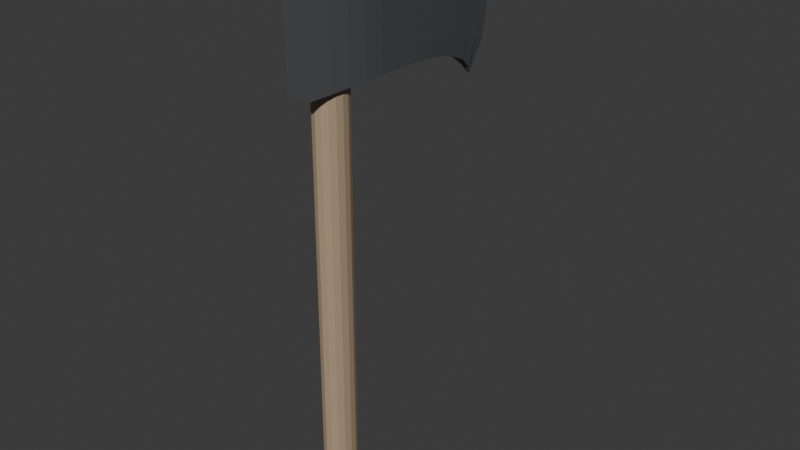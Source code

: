 # Source: Axe.blend  (saved by Blender 4.2.66; exported with 4.5.12 LTS)
import bpy
from mathutils import Matrix  # noqa: F401  (used for matrix-valued properties, if any)

bpy.ops.wm.read_factory_settings(use_empty=True)
scene = bpy.context.scene
scene.name = 'Scene'

# ---- collections
col_collection = bpy.data.collections.new('Collection'); scene.collection.children.link(col_collection)

# ---- materials (node trees are filled in below, after node groups)
mat_hande = bpy.data.materials.new('Hande')
mat_hande.alpha_threshold = 0.0
mat_hande.roughness = 0.5
mat_hande.line_color = (0.0, 0.0, 0.0, 1.0)
mat_head = bpy.data.materials.new('Head')

# ---- material node trees
mat_hande.use_nodes = True; mat_hande.node_tree.nodes.clear()
_N = mat_hande.node_tree.nodes; _L = mat_hande.node_tree.links
n0 = _N.new('ShaderNodeOutputMaterial'); n0.name = 'Material Output'; n0.location = (300, 300)
n1 = _N.new('ShaderNodeBsdfPrincipled'); n1.name = 'Principled BSDF'; n1.location = (10, 300)
n1.inputs[0].default_value = (0.4304, 0.323, 0.2116, 1.0)
n1.inputs[3].default_value = 1.15
_L.new(n1.outputs[0], n0.inputs[0])
n0.is_active_output = True
mat_head.use_nodes = True; mat_head.node_tree.nodes.clear()
_N = mat_head.node_tree.nodes; _L = mat_head.node_tree.links
n0 = _N.new('ShaderNodeBsdfPrincipled'); n0.name = 'Principled BSDF'; n0.location = (10, 300)
n0.inputs[0].default_value = (0.09084, 0.09306, 0.09759, 1.0)
n0.inputs[1].default_value = 0.07254
n0.inputs[3].default_value = 1.3
n1 = _N.new('ShaderNodeOutputMaterial'); n1.name = 'Material Output'; n1.location = (300, 300)
_L.new(n0.outputs[0], n1.inputs[0])
n1.is_active_output = True

# ---- world
world_world = bpy.data.worlds.new('World'); scene.world = world_world
world_world.use_nodes = True; world_world.node_tree.nodes.clear()
_N = world_world.node_tree.nodes; _L = world_world.node_tree.links
n0 = _N.new('ShaderNodeOutputWorld'); n0.name = 'World Output'; n0.location = (300, 300)
n1 = _N.new('ShaderNodeBackground'); n1.name = 'Background'; n1.location = (10, 300)
n1.inputs[0].default_value = (0.05088, 0.05088, 0.05088, 1.0)
_L.new(n1.outputs[0], n0.inputs[0])
n0.is_active_output = True
world_world.color = (0.05088, 0.05088, 0.05088)
world_world.sun_shadow_jitter_overblur = 0.0

# ---- meshes
me_cylinder = bpy.data.meshes.new('Cylinder')
me_cylinder.from_pydata([(0.0, 0.05, -0.334), (0.0, 0.05, 0.466), (0.01913, 0.04619, -0.334), (0.01913, 0.04619, 0.466), (0.03536, 0.03536, -0.334), (0.03536, 0.03536, 0.466), (0.04619, 0.01913, -0.334), (0.04619, 0.01913, 0.466), (0.05, 0.0, -0.334), (0.05, 0.0, 0.466), (0.04619, -0.01913, -0.334), (0.04619, -0.01913, 0.466), (0.03536, -0.03536, -0.334), (0.03536, -0.03536, 0.466), (0.01913, -0.04619, -0.334), (0.01913, -0.04619, 0.466), (0.0, -0.05, -0.334), (0.0, -0.05, 0.466), (-0.01913, -0.04619, -0.334), (-0.01913, -0.04619, 0.466), (-0.03536, -0.03536, -0.334), (-0.03536, -0.03536, 0.466), (-0.04619, -0.01913, -0.334), (-0.04619, -0.01913, 0.466), (-0.05, 0.0, -0.334), (-0.05, 0.0, 0.466), (-0.04619, 0.01913, -0.334), (-0.04619, 0.01913, 0.466), (-0.03536, 0.03536, -0.334), (-0.03536, 0.03536, 0.466), (-0.01913, 0.04619, -0.334), (-0.01913, 0.04619, 0.466)], [], [(0, 1, 3, 2), (2, 3, 5, 4), (4, 5, 7, 6), (6, 7, 9, 8), (8, 9, 11, 10), (10, 11, 13, 12), (12, 13, 15, 14), (14, 15, 17, 16), (16, 17, 19, 18), (18, 19, 21, 20), (20, 21, 23, 22), (22, 23, 25, 24), (24, 25, 27, 26), (26, 27, 29, 28), (3, 1, 31, 29, 27, 25, 23, 21, 19, 17, 15, 13, 11, 9, 7, 5), (28, 29, 31, 30), (30, 31, 1, 0), (0, 2, 4, 6, 8, 10, 12, 14, 16, 18, 20, 22, 24, 26, 28, 30)])
_uv = me_cylinder.uv_layers.new(name='UVMap')
_uv.uv.foreach_set('vector', [1.0, 0.5, 1.0, 1.0, 0.9375, 1.0, 0.9375, 0.5, 0.9375, 0.5, 0.9375, 1.0, 0.875, 1.0, 0.875, 0.5, 0.875, 0.5, 0.875, 1.0, 0.8125, 1.0, 0.8125, 0.5, 0.8125, 0.5, 0.8125, 1.0, 0.75, 1.0, 0.75, 0.5, 0.75, 0.5, 0.75, 1.0, 0.6875, 1.0, 0.6875, 0.5, 0.6875, 0.5, 0.6875, 1.0, 0.625, 1.0, 0.625, 0.5, 0.625, 0.5, 0.625, 1.0, 0.5625, 1.0, 0.5625, 0.5, 0.5625, 0.5, 0.5625, 1.0, 0.5, 1.0, 0.5, 0.5, 0.5, 0.5, 0.5, 1.0, 0.4375, 1.0, 0.4375, 0.5, 0.4375, 0.5, 0.4375, 1.0, 0.375, 1.0, 0.375, 0.5, 0.375, 0.5, 0.375, 1.0, 0.3125, 1.0, 0.3125, 0.5, 0.3125, 0.5, 0.3125, 1.0, 0.25, 1.0, 0.25, 0.5, 0.25, 0.5, 0.25, 1.0, 0.1875, 1.0, 0.1875, 0.5, 0.1875, 0.5, 0.1875, 1.0, 0.125, 1.0, 0.125, 0.5, 0.3418, 0.4717, 0.25, 0.49, 0.1582, 0.4717, 0.08029, 0.4197, 0.02827, 0.3418, 0.01, 0.25, 0.02827, 0.1582, 0.08029, 0.08029, 0.1582, 0.02827, 0.25, 0.01, 0.3418, 0.02827, 0.4197, 0.08029, 0.4717, 0.1582, 0.49, 0.25, 0.4717, 0.3418, 0.4197, 0.4197, 0.125, 0.5, 0.125, 1.0, 0.0625, 1.0, 0.0625, 0.5, 0.0625, 0.5, 0.0625, 1.0, 0.0, 1.0, 0.0, 0.5, 0.75, 0.49, 0.8418, 0.4717, 0.9197, 0.4197, 0.9717, 0.3418, 0.99, 0.25, 0.9717, 0.1582, 0.9197, 0.08029, 0.8418, 0.02827, 0.75, 0.01, 0.6582, 0.02827, 0.5803, 0.08029, 0.5283, 0.1582, 0.51, 0.25, 0.5283, 0.3418, 0.5803, 0.4197, 0.6582, 0.4717])
me_cylinder.materials.append(mat_hande)
me_cylinder.update()
me_plane_002 = bpy.data.meshes.new('Plane.002')
me_plane_002.from_pydata([(-0.03199, -0.09472, 0.7262), (-0.03199, -0.09472, 0.4863), (-0.003044, 0.4925, 0.83), (-0.003044, 0.4925, 0.3853), (0.03199, -0.09472, 0.7262), (0.03199, -0.09472, 0.4863), (0.003044, 0.4925, 0.8304), (0.003044, 0.4925, 0.3853), (-0.009394, 0.478, 0.8096), (-0.01647, 0.4477, 0.7836), (-0.02317, 0.4, 0.7586), (-0.02964, 0.3499, 0.7413), (-0.03574, 0.3037, 0.733), (-0.04131, 0.2559, 0.7267), (-0.04622, 0.2058, 0.722), (-0.05032, 0.1558, 0.7189), (-0.0535, 0.1057, 0.717), (-0.05388, 0.05556, 0.7171), (-0.05023, 0.00547, 0.7189), (-0.04267, -0.04462, 0.722), (-0.04267, -0.04462, 0.4906), (-0.05023, 0.00547, 0.4936), (-0.05388, 0.05556, 0.4954), (-0.0535, 0.1057, 0.4955), (-0.05032, 0.1558, 0.4937), (-0.04622, 0.2058, 0.4905), (-0.04131, 0.2559, 0.4859), (-0.03574, 0.3037, 0.4796), (-0.02964, 0.3499, 0.4712), (-0.02317, 0.4, 0.4557), (-0.01647, 0.4477, 0.4344), (-0.009394, 0.478, 0.408), (0.009394, 0.478, 0.8119), (0.01647, 0.4477, 0.7882), (0.02317, 0.4, 0.7619), (0.02964, 0.3499, 0.7414), (0.03574, 0.3037, 0.733), (0.04131, 0.2559, 0.7267), (0.04622, 0.2058, 0.722), (0.05032, 0.1558, 0.7189), (0.0535, 0.1057, 0.717), (0.05388, 0.05556, 0.7171), (0.05023, 0.00547, 0.7189), (0.04267, -0.04462, 0.722), (0.04267, -0.04462, 0.4906), (0.05023, 0.00547, 0.4936), (0.05388, 0.05556, 0.4954), (0.0535, 0.1057, 0.4955), (0.05032, 0.1558, 0.4937), (0.04622, 0.2058, 0.4905), (0.04131, 0.2559, 0.4859), (0.03574, 0.3037, 0.4796), (0.02964, 0.3499, 0.4712), (0.02317, 0.4, 0.4557), (0.01647, 0.4477, 0.4344), (0.009394, 0.478, 0.408), (-0.03199, -0.09472, 0.6862), (-0.03199, -0.09472, 0.6462), (-0.03199, -0.09472, 0.6063), (-0.03199, -0.09472, 0.5663), (-0.03199, -0.09472, 0.5263), (-0.003044, 0.5407, 0.4614), (-0.003044, 0.5565, 0.5342), (-0.003044, 0.5565, 0.6063), (-0.003044, 0.5565, 0.6783), (-0.003044, 0.5407, 0.7519), (0.03199, -0.09472, 0.6862), (0.03199, -0.09472, 0.6462), (0.03199, -0.09472, 0.6063), (0.03199, -0.09472, 0.5663), (0.03199, -0.09472, 0.5263), (0.003044, 0.5407, 0.4614), (0.003044, 0.5565, 0.5342), (0.003044, 0.5565, 0.6063), (0.003044, 0.5565, 0.6783), (0.003044, 0.5407, 0.752), (0.04267, -0.04462, 0.5291), (0.04267, -0.04462, 0.5677), (0.04267, -0.04462, 0.6063), (0.04267, -0.04462, 0.6448), (0.04267, -0.04462, 0.6834), (0.05023, 0.00547, 0.5312), (0.05023, 0.00547, 0.5687), (0.05023, 0.00547, 0.6063), (0.05023, 0.00547, 0.6438), (0.05023, 0.00547, 0.6814), (0.05388, 0.05556, 0.5324), (0.05388, 0.05556, 0.5693), (0.05388, 0.05556, 0.6063), (0.05388, 0.05556, 0.6432), (0.05388, 0.05556, 0.6802), (0.0535, 0.1057, 0.5324), (0.0535, 0.1057, 0.5694), (0.0535, 0.1057, 0.6063), (0.0535, 0.1057, 0.6432), (0.0535, 0.1057, 0.6801), (0.05032, 0.1558, 0.5312), (0.05032, 0.1558, 0.5687), (0.05032, 0.1558, 0.6063), (0.05032, 0.1558, 0.6438), (0.05032, 0.1558, 0.6813), (0.04622, 0.2058, 0.5291), (0.04622, 0.2058, 0.5677), (0.04622, 0.2058, 0.6063), (0.04622, 0.2058, 0.6449), (0.04622, 0.2058, 0.6835), (0.04131, 0.2559, 0.526), (0.04131, 0.2559, 0.5661), (0.04131, 0.2559, 0.6063), (0.04131, 0.2559, 0.6464), (0.04131, 0.2559, 0.6865), (0.03574, 0.306, 0.5218), (0.03574, 0.306, 0.564), (0.03574, 0.306, 0.6063), (0.03574, 0.306, 0.6485), (0.03574, 0.306, 0.6907), (0.02964, 0.3561, 0.5162), (0.02964, 0.3561, 0.5612), (0.02964, 0.3561, 0.6063), (0.02964, 0.3561, 0.6513), (0.02964, 0.3561, 0.6963), (0.02317, 0.4062, 0.5082), (0.02317, 0.4062, 0.5575), (0.02317, 0.4062, 0.6063), (0.02317, 0.4062, 0.655), (0.02317, 0.4062, 0.7057), (0.01647, 0.4563, 0.4959), (0.01647, 0.4563, 0.5523), (0.01647, 0.4563, 0.6063), (0.01647, 0.4563, 0.6602), (0.01647, 0.4563, 0.7216), (0.009394, 0.5062, 0.4777), (0.009394, 0.5064, 0.5433), (0.009394, 0.5064, 0.6063), (0.009394, 0.5064, 0.6693), (0.009394, 0.5062, 0.7386), (-0.04267, -0.04462, 0.6834), (-0.04267, -0.04462, 0.6448), (-0.04267, -0.04462, 0.6063), (-0.04267, -0.04462, 0.5677), (-0.04267, -0.04462, 0.5291), (-0.05023, 0.00547, 0.6814), (-0.05023, 0.00547, 0.6438), (-0.05023, 0.00547, 0.6063), (-0.05023, 0.00547, 0.5687), (-0.05023, 0.00547, 0.5312), (-0.05388, 0.05556, 0.6802), (-0.05388, 0.05556, 0.6432), (-0.05388, 0.05556, 0.6063), (-0.05388, 0.05556, 0.5693), (-0.05388, 0.05556, 0.5324), (-0.0535, 0.1057, 0.6801), (-0.0535, 0.1057, 0.6432), (-0.0535, 0.1057, 0.6063), (-0.0535, 0.1057, 0.5694), (-0.0535, 0.1057, 0.5324), (-0.05032, 0.1558, 0.6813), (-0.05032, 0.1558, 0.6438), (-0.05032, 0.1558, 0.6063), (-0.05032, 0.1558, 0.5687), (-0.05032, 0.1558, 0.5312), (-0.04622, 0.2058, 0.6835), (-0.04622, 0.2058, 0.6449), (-0.04622, 0.2058, 0.6063), (-0.04622, 0.2058, 0.5677), (-0.04622, 0.2058, 0.5291), (-0.04131, 0.2559, 0.6865), (-0.04131, 0.2559, 0.6464), (-0.04131, 0.2559, 0.6063), (-0.04131, 0.2559, 0.5661), (-0.04131, 0.2559, 0.526), (-0.03574, 0.306, 0.6907), (-0.03574, 0.306, 0.6485), (-0.03574, 0.306, 0.6063), (-0.03574, 0.306, 0.564), (-0.03574, 0.306, 0.5218), (-0.02964, 0.3561, 0.6963), (-0.02964, 0.3561, 0.6513), (-0.02964, 0.3561, 0.6063), (-0.02964, 0.3561, 0.5612), (-0.02964, 0.3561, 0.5162), (-0.02317, 0.4062, 0.7046), (-0.02317, 0.4062, 0.655), (-0.02317, 0.4062, 0.6063), (-0.02317, 0.4062, 0.5575), (-0.02317, 0.4062, 0.5082), (-0.01647, 0.4563, 0.7196), (-0.01647, 0.4563, 0.6602), (-0.01647, 0.4563, 0.6063), (-0.01647, 0.4563, 0.5523), (-0.01647, 0.4563, 0.4959), (-0.009394, 0.5062, 0.7375), (-0.009394, 0.5064, 0.6693), (-0.009394, 0.5064, 0.6063), (-0.009394, 0.5064, 0.5433), (-0.009394, 0.5062, 0.4777)], [], [(195, 61, 3, 31), (131, 55, 7, 71), (31, 3, 7, 55), (19, 0, 4, 43), (65, 2, 6, 75), (60, 1, 5, 70), (2, 8, 32, 6), (8, 9, 33, 32), (9, 10, 34, 33), (10, 11, 35, 34), (11, 12, 36, 35), (12, 13, 37, 36), (13, 14, 38, 37), (14, 15, 39, 38), (15, 16, 40, 39), (16, 17, 41, 40), (17, 18, 42, 41), (18, 19, 43, 42), (1, 20, 44, 5), (20, 21, 45, 44), (21, 22, 46, 45), (22, 23, 47, 46), (23, 24, 48, 47), (24, 25, 49, 48), (25, 26, 50, 49), (26, 27, 51, 50), (27, 28, 52, 51), (28, 29, 53, 52), (29, 30, 54, 53), (30, 31, 55, 54), (70, 5, 44, 76), (76, 44, 45, 81), (81, 45, 46, 86), (86, 46, 47, 91), (91, 47, 48, 96), (96, 48, 49, 101), (101, 49, 50, 106), (106, 50, 51, 111), (111, 51, 52, 116), (116, 52, 53, 121), (121, 53, 54, 126), (126, 54, 55, 131), (60, 140, 20, 1), (140, 145, 21, 20), (145, 150, 22, 21), (150, 155, 23, 22), (155, 160, 24, 23), (160, 165, 25, 24), (165, 170, 26, 25), (170, 175, 27, 26), (175, 180, 28, 27), (180, 185, 29, 28), (185, 190, 30, 29), (190, 195, 31, 30), (9, 8, 191, 186), (186, 191, 192, 187), (187, 192, 193, 188), (188, 193, 194, 189), (189, 194, 195, 190), (10, 9, 186, 181), (181, 186, 187, 182), (182, 187, 188, 183), (183, 188, 189, 184), (184, 189, 190, 185), (11, 10, 181, 176), (176, 181, 182, 177), (177, 182, 183, 178), (178, 183, 184, 179), (179, 184, 185, 180), (12, 11, 176, 171), (171, 176, 177, 172), (172, 177, 178, 173), (173, 178, 179, 174), (174, 179, 180, 175), (13, 12, 171, 166), (166, 171, 172, 167), (167, 172, 173, 168), (168, 173, 174, 169), (169, 174, 175, 170), (14, 13, 166, 161), (161, 166, 167, 162), (162, 167, 168, 163), (163, 168, 169, 164), (164, 169, 170, 165), (15, 14, 161, 156), (156, 161, 162, 157), (157, 162, 163, 158), (158, 163, 164, 159), (159, 164, 165, 160), (16, 15, 156, 151), (151, 156, 157, 152), (152, 157, 158, 153), (153, 158, 159, 154), (154, 159, 160, 155), (17, 16, 151, 146), (146, 151, 152, 147), (147, 152, 153, 148), (148, 153, 154, 149), (149, 154, 155, 150), (18, 17, 146, 141), (141, 146, 147, 142), (142, 147, 148, 143), (143, 148, 149, 144), (144, 149, 150, 145), (19, 18, 141, 136), (136, 141, 142, 137), (137, 142, 143, 138), (138, 143, 144, 139), (139, 144, 145, 140), (0, 19, 136, 56), (56, 136, 137, 57), (57, 137, 138, 58), (58, 138, 139, 59), (59, 139, 140, 60), (33, 130, 135, 32), (130, 129, 134, 135), (129, 128, 133, 134), (128, 127, 132, 133), (127, 126, 131, 132), (34, 125, 130, 33), (125, 124, 129, 130), (124, 123, 128, 129), (123, 122, 127, 128), (122, 121, 126, 127), (35, 120, 125, 34), (120, 119, 124, 125), (119, 118, 123, 124), (118, 117, 122, 123), (117, 116, 121, 122), (36, 115, 120, 35), (115, 114, 119, 120), (114, 113, 118, 119), (113, 112, 117, 118), (112, 111, 116, 117), (37, 110, 115, 36), (110, 109, 114, 115), (109, 108, 113, 114), (108, 107, 112, 113), (107, 106, 111, 112), (38, 105, 110, 37), (105, 104, 109, 110), (104, 103, 108, 109), (103, 102, 107, 108), (102, 101, 106, 107), (39, 100, 105, 38), (100, 99, 104, 105), (99, 98, 103, 104), (98, 97, 102, 103), (97, 96, 101, 102), (40, 95, 100, 39), (95, 94, 99, 100), (94, 93, 98, 99), (93, 92, 97, 98), (92, 91, 96, 97), (41, 90, 95, 40), (90, 89, 94, 95), (89, 88, 93, 94), (88, 87, 92, 93), (87, 86, 91, 92), (42, 85, 90, 41), (85, 84, 89, 90), (84, 83, 88, 89), (83, 82, 87, 88), (82, 81, 86, 87), (43, 80, 85, 42), (80, 79, 84, 85), (79, 78, 83, 84), (78, 77, 82, 83), (77, 76, 81, 82), (4, 66, 80, 43), (66, 67, 79, 80), (67, 68, 78, 79), (68, 69, 77, 78), (69, 70, 76, 77), (0, 56, 66, 4), (56, 57, 67, 66), (57, 58, 68, 67), (58, 59, 69, 68), (59, 60, 70, 69), (3, 61, 71, 7), (61, 62, 72, 71), (62, 63, 73, 72), (63, 64, 74, 73), (64, 65, 75, 74), (32, 135, 75, 6), (135, 134, 74, 75), (134, 133, 73, 74), (133, 132, 72, 73), (132, 131, 71, 72), (8, 2, 65, 191), (191, 65, 64, 192), (192, 64, 63, 193), (193, 63, 62, 194), (194, 62, 61, 195)])
_uv = me_plane_002.uv_layers.new(name='UVMap')
_uv.uv.foreach_set('vector', [0.8333, 0.9231, 0.8333, 1.0, 1.0, 1.0, 1.0, 0.9231, 0.8333, 0.9231, 1.0, 0.9231, 1.0, 1.0, 0.8333, 1.0, 1.0, 0.9231, 1.0, 1.0, 1.0, 1.0, 1.0, 0.9231, 0.0, 0.07692, 0.0, 0.0, 0.0, 0.0, 0.0, 0.07692, 0.1667, 1.0, 0.0, 1.0, 0.0, 1.0, 0.1667, 1.0, 0.8333, 0.0, 1.0, 0.0, 1.0, 0.0, 0.8333, 0.0, 0.0, 1.0, 0.0, 0.9231, 0.0, 0.9231, 0.0, 1.0, 0.0, 0.9231, 0.0, 0.8462, 0.0, 0.8462, 0.0, 0.9231, 0.0, 0.8462, 0.0, 0.7692, 0.0, 0.7692, 0.0, 0.8462, 0.0, 0.7692, 0.0, 0.6923, 0.0, 0.6923, 0.0, 0.7692, 0.0, 0.6923, 0.0, 0.6154, 0.0, 0.6154, 0.0, 0.6923, 0.0, 0.6154, 0.0, 0.5385, 0.0, 0.5385, 0.0, 0.6154, 0.0, 0.5385, 0.0, 0.4615, 0.0, 0.4615, 0.0, 0.5385, 0.0, 0.4615, 0.0, 0.3846, 0.0, 0.3846, 0.0, 0.4615, 0.0, 0.3846, 0.0, 0.3077, 0.0, 0.3077, 0.0, 0.3846, 0.0, 0.3077, 0.0, 0.2308, 0.0, 0.2308, 0.0, 0.3077, 0.0, 0.2308, 0.0, 0.1538, 0.0, 0.1538, 0.0, 0.2308, 0.0, 0.1538, 0.0, 0.07692, 0.0, 0.07692, 0.0, 0.1538, 1.0, 0.0, 1.0, 0.07692, 1.0, 0.07692, 1.0, 0.0, 1.0, 0.07692, 1.0, 0.1538, 1.0, 0.1538, 1.0, 0.07692, 1.0, 0.1538, 1.0, 0.2308, 1.0, 0.2308, 1.0, 0.1538, 1.0, 0.2308, 1.0, 0.3077, 1.0, 0.3077, 1.0, 0.2308, 1.0, 0.3077, 1.0, 0.3846, 1.0, 0.3846, 1.0, 0.3077, 1.0, 0.3846, 1.0, 0.4615, 1.0, 0.4615, 1.0, 0.3846, 1.0, 0.4615, 1.0, 0.5385, 1.0, 0.5385, 1.0, 0.4615, 1.0, 0.5385, 1.0, 0.6154, 1.0, 0.6154, 1.0, 0.5385, 1.0, 0.6154, 1.0, 0.6923, 1.0, 0.6923, 1.0, 0.6154, 1.0, 0.6923, 1.0, 0.7692, 1.0, 0.7692, 1.0, 0.6923, 1.0, 0.7692, 1.0, 0.8462, 1.0, 0.8462, 1.0, 0.7692, 1.0, 0.8462, 1.0, 0.9231, 1.0, 0.9231, 1.0, 0.8462, 0.8333, 0.0, 1.0, 0.0, 1.0, 0.07692, 0.8333, 0.07692, 0.8333, 0.07692, 1.0, 0.07692, 1.0, 0.1538, 0.8333, 0.1538, 0.8333, 0.1538, 1.0, 0.1538, 1.0, 0.2308, 0.8333, 0.2308, 0.8333, 0.2308, 1.0, 0.2308, 1.0, 0.3077, 0.8333, 0.3077, 0.8333, 0.3077, 1.0, 0.3077, 1.0, 0.3846, 0.8333, 0.3846, 0.8333, 0.3846, 1.0, 0.3846, 1.0, 0.4615, 0.8333, 0.4615, 0.8333, 0.4615, 1.0, 0.4615, 1.0, 0.5385, 0.8333, 0.5385, 0.8333, 0.5385, 1.0, 0.5385, 1.0, 0.6154, 0.8333, 0.6154, 0.8333, 0.6154, 1.0, 0.6154, 1.0, 0.6923, 0.8333, 0.6923, 0.8333, 0.6923, 1.0, 0.6923, 1.0, 0.7692, 0.8333, 0.7692, 0.8333, 0.7692, 1.0, 0.7692, 1.0, 0.8462, 0.8333, 0.8462, 0.8333, 0.8462, 1.0, 0.8462, 1.0, 0.9231, 0.8333, 0.9231, 0.8333, 0.0, 0.8333, 0.07692, 1.0, 0.07692, 1.0, 0.0, 0.8333, 0.07692, 0.8333, 0.1538, 1.0, 0.1538, 1.0, 0.07692, 0.8333, 0.1538, 0.8333, 0.2308, 1.0, 0.2308, 1.0, 0.1538, 0.8333, 0.2308, 0.8333, 0.3077, 1.0, 0.3077, 1.0, 0.2308, 0.8333, 0.3077, 0.8333, 0.3846, 1.0, 0.3846, 1.0, 0.3077, 0.8333, 0.3846, 0.8333, 0.4615, 1.0, 0.4615, 1.0, 0.3846, 0.8333, 0.4615, 0.8333, 0.5385, 1.0, 0.5385, 1.0, 0.4615, 0.8333, 0.5385, 0.8333, 0.6154, 1.0, 0.6154, 1.0, 0.5385, 0.8333, 0.6154, 0.8333, 0.6923, 1.0, 0.6923, 1.0, 0.6154, 0.8333, 0.6923, 0.8333, 0.7692, 1.0, 0.7692, 1.0, 0.6923, 0.8333, 0.7692, 0.8333, 0.8462, 1.0, 0.8462, 1.0, 0.7692, 0.8333, 0.8462, 0.8333, 0.9231, 1.0, 0.9231, 1.0, 0.8462, 0.0, 0.8462, 0.0, 0.9231, 0.1667, 0.9231, 0.1667, 0.8462, 0.1667, 0.8462, 0.1667, 0.9231, 0.3333, 0.9231, 0.3333, 0.8462, 0.3333, 0.8462, 0.3333, 0.9231, 0.5, 0.9231, 0.5, 0.8462, 0.5, 0.8462, 0.5, 0.9231, 0.6667, 0.9231, 0.6667, 0.8462, 0.6667, 0.8462, 0.6667, 0.9231, 0.8333, 0.9231, 0.8333, 0.8462, 0.0, 0.7692, 0.0, 0.8462, 0.1667, 0.8462, 0.1667, 0.7692, 0.1667, 0.7692, 0.1667, 0.8462, 0.3333, 0.8462, 0.3333, 0.7692, 0.3333, 0.7692, 0.3333, 0.8462, 0.5, 0.8462, 0.5, 0.7692, 0.5, 0.7692, 0.5, 0.8462, 0.6667, 0.8462, 0.6667, 0.7692, 0.6667, 0.7692, 0.6667, 0.8462, 0.8333, 0.8462, 0.8333, 0.7692, 0.0, 0.6923, 0.0, 0.7692, 0.1667, 0.7692, 0.1667, 0.6923, 0.1667, 0.6923, 0.1667, 0.7692, 0.3333, 0.7692, 0.3333, 0.6923, 0.3333, 0.6923, 0.3333, 0.7692, 0.5, 0.7692, 0.5, 0.6923, 0.5, 0.6923, 0.5, 0.7692, 0.6667, 0.7692, 0.6667, 0.6923, 0.6667, 0.6923, 0.6667, 0.7692, 0.8333, 0.7692, 0.8333, 0.6923, 0.0, 0.6154, 0.0, 0.6923, 0.1667, 0.6923, 0.1667, 0.6154, 0.1667, 0.6154, 0.1667, 0.6923, 0.3333, 0.6923, 0.3333, 0.6154, 0.3333, 0.6154, 0.3333, 0.6923, 0.5, 0.6923, 0.5, 0.6154, 0.5, 0.6154, 0.5, 0.6923, 0.6667, 0.6923, 0.6667, 0.6154, 0.6667, 0.6154, 0.6667, 0.6923, 0.8333, 0.6923, 0.8333, 0.6154, 0.0, 0.5385, 0.0, 0.6154, 0.1667, 0.6154, 0.1667, 0.5385, 0.1667, 0.5385, 0.1667, 0.6154, 0.3333, 0.6154, 0.3333, 0.5385, 0.3333, 0.5385, 0.3333, 0.6154, 0.5, 0.6154, 0.5, 0.5385, 0.5, 0.5385, 0.5, 0.6154, 0.6667, 0.6154, 0.6667, 0.5385, 0.6667, 0.5385, 0.6667, 0.6154, 0.8333, 0.6154, 0.8333, 0.5385, 0.0, 0.4615, 0.0, 0.5385, 0.1667, 0.5385, 0.1667, 0.4615, 0.1667, 0.4615, 0.1667, 0.5385, 0.3333, 0.5385, 0.3333, 0.4615, 0.3333, 0.4615, 0.3333, 0.5385, 0.5, 0.5385, 0.5, 0.4615, 0.5, 0.4615, 0.5, 0.5385, 0.6667, 0.5385, 0.6667, 0.4615, 0.6667, 0.4615, 0.6667, 0.5385, 0.8333, 0.5385, 0.8333, 0.4615, 0.0, 0.3846, 0.0, 0.4615, 0.1667, 0.4615, 0.1667, 0.3846, 0.1667, 0.3846, 0.1667, 0.4615, 0.3333, 0.4615, 0.3333, 0.3846, 0.3333, 0.3846, 0.3333, 0.4615, 0.5, 0.4615, 0.5, 0.3846, 0.5, 0.3846, 0.5, 0.4615, 0.6667, 0.4615, 0.6667, 0.3846, 0.6667, 0.3846, 0.6667, 0.4615, 0.8333, 0.4615, 0.8333, 0.3846, 0.0, 0.3077, 0.0, 0.3846, 0.1667, 0.3846, 0.1667, 0.3077, 0.1667, 0.3077, 0.1667, 0.3846, 0.3333, 0.3846, 0.3333, 0.3077, 0.3333, 0.3077, 0.3333, 0.3846, 0.5, 0.3846, 0.5, 0.3077, 0.5, 0.3077, 0.5, 0.3846, 0.6667, 0.3846, 0.6667, 0.3077, 0.6667, 0.3077, 0.6667, 0.3846, 0.8333, 0.3846, 0.8333, 0.3077, 0.0, 0.2308, 0.0, 0.3077, 0.1667, 0.3077, 0.1667, 0.2308, 0.1667, 0.2308, 0.1667, 0.3077, 0.3333, 0.3077, 0.3333, 0.2308, 0.3333, 0.2308, 0.3333, 0.3077, 0.5, 0.3077, 0.5, 0.2308, 0.5, 0.2308, 0.5, 0.3077, 0.6667, 0.3077, 0.6667, 0.2308, 0.6667, 0.2308, 0.6667, 0.3077, 0.8333, 0.3077, 0.8333, 0.2308, 0.0, 0.1538, 0.0, 0.2308, 0.1667, 0.2308, 0.1667, 0.1538, 0.1667, 0.1538, 0.1667, 0.2308, 0.3333, 0.2308, 0.3333, 0.1538, 0.3333, 0.1538, 0.3333, 0.2308, 0.5, 0.2308, 0.5, 0.1538, 0.5, 0.1538, 0.5, 0.2308, 0.6667, 0.2308, 0.6667, 0.1538, 0.6667, 0.1538, 0.6667, 0.2308, 0.8333, 0.2308, 0.8333, 0.1538, 0.0, 0.07692, 0.0, 0.1538, 0.1667, 0.1538, 0.1667, 0.07692, 0.1667, 0.07692, 0.1667, 0.1538, 0.3333, 0.1538, 0.3333, 0.07692, 0.3333, 0.07692, 0.3333, 0.1538, 0.5, 0.1538, 0.5, 0.07692, 0.5, 0.07692, 0.5, 0.1538, 0.6667, 0.1538, 0.6667, 0.07692, 0.6667, 0.07692, 0.6667, 0.1538, 0.8333, 0.1538, 0.8333, 0.07692, 0.0, 0.0, 0.0, 0.07692, 0.1667, 0.07692, 0.1667, 0.0, 0.1667, 0.0, 0.1667, 0.07692, 0.3333, 0.07692, 0.3333, 0.0, 0.3333, 0.0, 0.3333, 0.07692, 0.5, 0.07692, 0.5, 0.0, 0.5, 0.0, 0.5, 0.07692, 0.6667, 0.07692, 0.6667, 0.0, 0.6667, 0.0, 0.6667, 0.07692, 0.8333, 0.07692, 0.8333, 0.0, 0.0, 0.8462, 0.1667, 0.8462, 0.1667, 0.9231, 0.0, 0.9231, 0.1667, 0.8462, 0.3333, 0.8462, 0.3333, 0.9231, 0.1667, 0.9231, 0.3333, 0.8462, 0.5, 0.8462, 0.5, 0.9231, 0.3333, 0.9231, 0.5, 0.8462, 0.6667, 0.8462, 0.6667, 0.9231, 0.5, 0.9231, 0.6667, 0.8462, 0.8333, 0.8462, 0.8333, 0.9231, 0.6667, 0.9231, 0.0, 0.7692, 0.1667, 0.7692, 0.1667, 0.8462, 0.0, 0.8462, 0.1667, 0.7692, 0.3333, 0.7692, 0.3333, 0.8462, 0.1667, 0.8462, 0.3333, 0.7692, 0.5, 0.7692, 0.5, 0.8462, 0.3333, 0.8462, 0.5, 0.7692, 0.6667, 0.7692, 0.6667, 0.8462, 0.5, 0.8462, 0.6667, 0.7692, 0.8333, 0.7692, 0.8333, 0.8462, 0.6667, 0.8462, 0.0, 0.6923, 0.1667, 0.6923, 0.1667, 0.7692, 0.0, 0.7692, 0.1667, 0.6923, 0.3333, 0.6923, 0.3333, 0.7692, 0.1667, 0.7692, 0.3333, 0.6923, 0.5, 0.6923, 0.5, 0.7692, 0.3333, 0.7692, 0.5, 0.6923, 0.6667, 0.6923, 0.6667, 0.7692, 0.5, 0.7692, 0.6667, 0.6923, 0.8333, 0.6923, 0.8333, 0.7692, 0.6667, 0.7692, 0.0, 0.6154, 0.1667, 0.6154, 0.1667, 0.6923, 0.0, 0.6923, 0.1667, 0.6154, 0.3333, 0.6154, 0.3333, 0.6923, 0.1667, 0.6923, 0.3333, 0.6154, 0.5, 0.6154, 0.5, 0.6923, 0.3333, 0.6923, 0.5, 0.6154, 0.6667, 0.6154, 0.6667, 0.6923, 0.5, 0.6923, 0.6667, 0.6154, 0.8333, 0.6154, 0.8333, 0.6923, 0.6667, 0.6923, 0.0, 0.5385, 0.1667, 0.5385, 0.1667, 0.6154, 0.0, 0.6154, 0.1667, 0.5385, 0.3333, 0.5385, 0.3333, 0.6154, 0.1667, 0.6154, 0.3333, 0.5385, 0.5, 0.5385, 0.5, 0.6154, 0.3333, 0.6154, 0.5, 0.5385, 0.6667, 0.5385, 0.6667, 0.6154, 0.5, 0.6154, 0.6667, 0.5385, 0.8333, 0.5385, 0.8333, 0.6154, 0.6667, 0.6154, 0.0, 0.4615, 0.1667, 0.4615, 0.1667, 0.5385, 0.0, 0.5385, 0.1667, 0.4615, 0.3333, 0.4615, 0.3333, 0.5385, 0.1667, 0.5385, 0.3333, 0.4615, 0.5, 0.4615, 0.5, 0.5385, 0.3333, 0.5385, 0.5, 0.4615, 0.6667, 0.4615, 0.6667, 0.5385, 0.5, 0.5385, 0.6667, 0.4615, 0.8333, 0.4615, 0.8333, 0.5385, 0.6667, 0.5385, 0.0, 0.3846, 0.1667, 0.3846, 0.1667, 0.4615, 0.0, 0.4615, 0.1667, 0.3846, 0.3333, 0.3846, 0.3333, 0.4615, 0.1667, 0.4615, 0.3333, 0.3846, 0.5, 0.3846, 0.5, 0.4615, 0.3333, 0.4615, 0.5, 0.3846, 0.6667, 0.3846, 0.6667, 0.4615, 0.5, 0.4615, 0.6667, 0.3846, 0.8333, 0.3846, 0.8333, 0.4615, 0.6667, 0.4615, 0.0, 0.3077, 0.1667, 0.3077, 0.1667, 0.3846, 0.0, 0.3846, 0.1667, 0.3077, 0.3333, 0.3077, 0.3333, 0.3846, 0.1667, 0.3846, 0.3333, 0.3077, 0.5, 0.3077, 0.5, 0.3846, 0.3333, 0.3846, 0.5, 0.3077, 0.6667, 0.3077, 0.6667, 0.3846, 0.5, 0.3846, 0.6667, 0.3077, 0.8333, 0.3077, 0.8333, 0.3846, 0.6667, 0.3846, 0.0, 0.2308, 0.1667, 0.2308, 0.1667, 0.3077, 0.0, 0.3077, 0.1667, 0.2308, 0.3333, 0.2308, 0.3333, 0.3077, 0.1667, 0.3077, 0.3333, 0.2308, 0.5, 0.2308, 0.5, 0.3077, 0.3333, 0.3077, 0.5, 0.2308, 0.6667, 0.2308, 0.6667, 0.3077, 0.5, 0.3077, 0.6667, 0.2308, 0.8333, 0.2308, 0.8333, 0.3077, 0.6667, 0.3077, 0.0, 0.1538, 0.1667, 0.1538, 0.1667, 0.2308, 0.0, 0.2308, 0.1667, 0.1538, 0.3333, 0.1538, 0.3333, 0.2308, 0.1667, 0.2308, 0.3333, 0.1538, 0.5, 0.1538, 0.5, 0.2308, 0.3333, 0.2308, 0.5, 0.1538, 0.6667, 0.1538, 0.6667, 0.2308, 0.5, 0.2308, 0.6667, 0.1538, 0.8333, 0.1538, 0.8333, 0.2308, 0.6667, 0.2308, 0.0, 0.07692, 0.1667, 0.07692, 0.1667, 0.1538, 0.0, 0.1538, 0.1667, 0.07692, 0.3333, 0.07692, 0.3333, 0.1538, 0.1667, 0.1538, 0.3333, 0.07692, 0.5, 0.07692, 0.5, 0.1538, 0.3333, 0.1538, 0.5, 0.07692, 0.6667, 0.07692, 0.6667, 0.1538, 0.5, 0.1538, 0.6667, 0.07692, 0.8333, 0.07692, 0.8333, 0.1538, 0.6667, 0.1538, 0.0, 0.0, 0.1667, 0.0, 0.1667, 0.07692, 0.0, 0.07692, 0.1667, 0.0, 0.3333, 0.0, 0.3333, 0.07692, 0.1667, 0.07692, 0.3333, 0.0, 0.5, 0.0, 0.5, 0.07692, 0.3333, 0.07692, 0.5, 0.0, 0.6667, 0.0, 0.6667, 0.07692, 0.5, 0.07692, 0.6667, 0.0, 0.8333, 0.0, 0.8333, 0.07692, 0.6667, 0.07692, 0.0, 0.0, 0.1667, 0.0, 0.1667, 0.0, 0.0, 0.0, 0.1667, 0.0, 0.3333, 0.0, 0.3333, 0.0, 0.1667, 0.0, 0.3333, 0.0, 0.5, 0.0, 0.5, 0.0, 0.3333, 0.0, 0.5, 0.0, 0.6667, 0.0, 0.6667, 0.0, 0.5, 0.0, 0.6667, 0.0, 0.8333, 0.0, 0.8333, 0.0, 0.6667, 0.0, 1.0, 1.0, 0.8333, 1.0, 0.8333, 1.0, 1.0, 1.0, 0.8333, 1.0, 0.6667, 1.0, 0.6667, 1.0, 0.8333, 1.0, 0.6667, 1.0, 0.5, 1.0, 0.5, 1.0, 0.6667, 1.0, 0.5, 1.0, 0.3333, 1.0, 0.3333, 1.0, 0.5, 1.0, 0.3333, 1.0, 0.1667, 1.0, 0.1667, 1.0, 0.3333, 1.0, 0.0, 0.9231, 0.1667, 0.9231, 0.1667, 1.0, 0.0, 1.0, 0.1667, 0.9231, 0.3333, 0.9231, 0.3333, 1.0, 0.1667, 1.0, 0.3333, 0.9231, 0.5, 0.9231, 0.5, 1.0, 0.3333, 1.0, 0.5, 0.9231, 0.6667, 0.9231, 0.6667, 1.0, 0.5, 1.0, 0.6667, 0.9231, 0.8333, 0.9231, 0.8333, 1.0, 0.6667, 1.0, 0.0, 0.9231, 0.0, 1.0, 0.1667, 1.0, 0.1667, 0.9231, 0.1667, 0.9231, 0.1667, 1.0, 0.3333, 1.0, 0.3333, 0.9231, 0.3333, 0.9231, 0.3333, 1.0, 0.5, 1.0, 0.5, 0.9231, 0.5, 0.9231, 0.5, 1.0, 0.6667, 1.0, 0.6667, 0.9231, 0.6667, 0.9231, 0.6667, 1.0, 0.8333, 1.0, 0.8333, 0.9231])
me_plane_002.materials.append(mat_head)
me_plane_002.update()

# ---- objects
ob_handle = bpy.data.objects.new('Handle', me_cylinder)
ob_head = bpy.data.objects.new('Head', me_plane_002)

# ---- transforms, parenting, visibility, modifiers, constraints
ob_handle.location = (0.0, 0.0, 7.451e-09)
ob_handle.scale = (0.7307, 1.0, 1.815)
ob_head.location = (0.0, 0.0, 0.09016)

# ---- collection membership
col_collection.objects.link(ob_handle)
col_collection.objects.link(ob_head)

# ---- scene / render settings (as saved in the file)
scene.frame_start = 1; scene.frame_end = 250; scene.frame_set(1)
scene.render.engine = 'BLENDER_EEVEE_NEXT'
bpy.context.view_layer.update()

# ---- added for rendering (the .blend has no active camera and no usable light): camera, sun
cam_auto = bpy.data.cameras.new('AutoCamera')
cam_auto.lens = 50.0
cam_auto.sensor_width = 36.0
cam_auto.clip_end = 1000.0
ob_auto_camera = bpy.data.objects.new('AutoCamera', cam_auto)
scene.collection.objects.link(ob_auto_camera)
ob_auto_camera.location = (1.53891, -1.61579, 1.38838)
ob_auto_camera.rotation_euler = (1.09748, -7.21219e-08, 0.694738)
scene.camera = ob_auto_camera
light_auto_sun = bpy.data.lights.new('AutoSun', 'SUN')
light_auto_sun.energy = 3.0
light_auto_sun.angle = 0.0523599
ob_auto_sun = bpy.data.objects.new('AutoSun', light_auto_sun)
scene.collection.objects.link(ob_auto_sun)
ob_auto_sun.rotation_euler = (0.872665, 0.174533, 0.523599)
bpy.context.view_layer.update()
